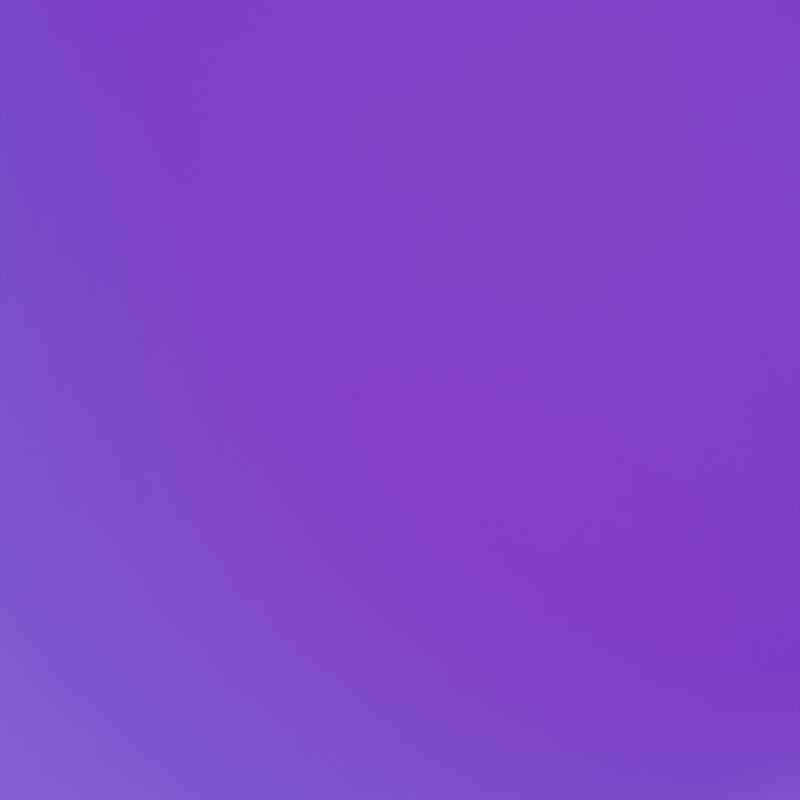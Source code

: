 # Source: RenderStudioTemplete.blend  (saved by Blender 3.0.42; exported with 4.5.12 LTS)
import bpy
from mathutils import Matrix  # noqa: F401  (used for matrix-valued properties, if any)

bpy.ops.wm.read_factory_settings(use_empty=True)
scene = bpy.context.scene
scene.name = 'Scene'

# ---- collections
col_light_and_camera = bpy.data.collections.new('Light and Camera'); scene.collection.children.link(col_light_and_camera)

# ---- images (referenced by path relative to the original .blend; pixels are not part of the script)
import os
ASSET_DIR = os.environ.get("B2B_ASSET_DIR", "")  # directory of the original .blend (textures are referenced by path, not embedded)
HERE = os.path.dirname(os.path.abspath(__file__))  # packed textures are extracted next to this script under _unpacked/

def load_image(name, relpath, width, height, colorspace="sRGB"):
    """Load a texture the original file referenced (path relative to the .blend, or extracted next to this script)."""
    p = next((c for c in (os.path.join(HERE, relpath), os.path.join(ASSET_DIR, relpath)) if relpath and os.path.exists(c)), "")
    if p:
        img = bpy.data.images.load(p, check_existing=True)
        img.name = name
    else:  # same state as the original file: an image datablock whose file is absent (Cycles renders it pink)
        img = bpy.data.images.new(name, width, height)
        img.source = "FILE"
        img.filepath = "//" + (relpath or name)
    img.colorspace_settings.name = colorspace
    return img
img_veranda_4k_hdr = load_image('veranda_4k.hdr', 'veranda_4k.hdr', 1024, 1024, 'Linear Rec.709')

# ---- materials (node trees are filled in below, after node groups)
mat_backdrop = bpy.data.materials.new('Backdrop')
mat_backdrop.use_transparent_shadow = False

# ---- material node trees
mat_backdrop.use_nodes = True; mat_backdrop.node_tree.nodes.clear()
_N = mat_backdrop.node_tree.nodes; _L = mat_backdrop.node_tree.links
n0 = _N.new('ShaderNodeBsdfPrincipled'); n0.name = 'Principled BSDF'; n0.location = (10, 300)
n0.distribution = 'GGX'
n0.subsurface_method = 'BURLEY'
n0.inputs[0].default_value = (0.1998, 0.3956, 0.8412, 1.0)
n0.inputs[3].default_value = 1.45
n0.inputs[27].default_value = (0.0, 0.0, 0.0, 1.0)
n0.inputs[28].default_value = 1.0
n1 = _N.new('ShaderNodeOutputMaterial'); n1.name = 'Material Output'; n1.location = (300, 300)
_L.new(n0.outputs[0], n1.inputs[0])
n1.is_active_output = True

# ---- world
world_world = bpy.data.worlds.new('World'); scene.world = world_world
world_world.use_nodes = True; world_world.node_tree.nodes.clear()
_N = world_world.node_tree.nodes; _L = world_world.node_tree.links
n0 = _N.new('ShaderNodeOutputWorld'); n0.name = 'World Output'; n0.location = (300, 300)
n1 = _N.new('ShaderNodeBackground'); n1.name = 'Background'; n1.location = (10, 300)
n2 = _N.new('ShaderNodeTexEnvironment'); n2.name = 'Environment Texture'; n2.location = (-378, 391)
n2.image = img_veranda_4k_hdr
_L.new(n1.outputs[0], n0.inputs[0])
_L.new(n2.outputs[0], n1.inputs[0])
n0.is_active_output = True
world_world.color = (0.05088, 0.05088, 0.05088)
world_world.use_sun_shadow = False
world_world.sun_shadow_jitter_overblur = 0.0

# ---- cameras
cam_camera = bpy.data.cameras.new('Camera')
cam_camera.type = 'ORTHO'
cam_camera.clip_end = 100.0
cam_camera.ortho_scale = 3.714

# ---- lights
light_area = bpy.data.lights.new('Area', 'AREA')
light_area.color = (1.0, 0.3625, 0.3162)
light_area.transmission_factor = 0.0
light_area.energy = 157.1
light_area.shadow_soft_size = 0.9686
light_area.shadow_maximum_resolution = 0.006
light_area.use_absolute_resolution = True
light_area.size = 0.9686
light_area.size_y = 1.0
light_area_001 = bpy.data.lights.new('Area.001', 'AREA')
light_area_001.color = (1.0, 0.5175, 0.2915)
light_area_001.transmission_factor = 0.0
light_area_001.energy = 157.1
light_area_001.shadow_soft_size = 1.0
light_area_001.shadow_maximum_resolution = 0.006
light_area_001.use_absolute_resolution = True
light_area_001.size = 1.0
light_area_001.size_y = 1.0
light_area_002 = bpy.data.lights.new('Area.002', 'AREA')
light_area_002.color = (0.116, 0.3789, 1.0)
light_area_002.transmission_factor = 0.0
light_area_002.energy = 314.2
light_area_002.shadow_soft_size = 1.0
light_area_002.shadow_maximum_resolution = 0.006
light_area_002.use_absolute_resolution = True
light_area_002.size = 1.0
light_area_002.size_y = 1.0

# ---- meshes
me_plane = bpy.data.meshes.new('Plane')
me_plane.from_pydata([(1.0, -1.0, 0.0), (-1.0, -1.0, 0.6936), (1.0, 1.0, 0.6936), (-0.6585, -1.0, 0.0), (-1.0, -1.0, 0.3415), (-0.7178, -1.0, 0.005188), (-0.7753, -1.0, 0.02059), (-0.8293, -1.0, 0.04575), (-0.878, -1.0, 0.07989), (-0.9201, -1.0, 0.122), (-0.9542, -1.0, 0.1707), (-0.9794, -1.0, 0.2247), (-0.9948, -1.0, 0.2822), (-1.0, 0.6585, 0.3415), (-0.6585, 0.6585, 0.0), (-0.6585, 1.0, 0.3415), (-0.9948, 0.6585, 0.2822), (-0.9794, 0.6585, 0.2247), (-0.9543, 0.6585, 0.1707), (-0.9201, 0.6585, 0.122), (-0.9948, 0.7178, 0.3415), (-0.9889, 0.7192, 0.2802), (-0.9723, 0.7195, 0.2215), (-0.947, 0.7192, 0.1691), (-0.9148, 0.7188, 0.1239), (-0.9794, 0.7753, 0.3415), (-0.9724, 0.7782, 0.2798), (-0.9554, 0.7776, 0.2219), (-0.9314, 0.775, 0.1725), (-0.9025, 0.7727, 0.1316), (-0.9543, 0.8293, 0.3415), (-0.9468, 0.831, 0.2804), (-0.9313, 0.8275, 0.2246), (-0.9108, 0.8212, 0.1787), (-0.8868, 0.8159, 0.1422), (-0.9201, 0.878, 0.3415), (-0.9145, 0.8764, 0.2811), (-0.9023, 0.8685, 0.2272), (-0.8868, 0.8578, 0.184), (-0.8699, 0.8482, 0.1518), (-0.6585, 0.7178, 0.005189), (-0.6585, 0.7753, 0.02059), (-0.6585, 0.8293, 0.04575), (-0.6585, 0.878, 0.07989), (-0.7178, 0.6585, 0.005189), (-0.7192, 0.7198, 0.01108), (-0.7195, 0.7785, 0.02765), (-0.7192, 0.8309, 0.05299), (-0.7188, 0.8761, 0.08525), (-0.7753, 0.6585, 0.02059), (-0.7782, 0.7202, 0.02765), (-0.7776, 0.7781, 0.04459), (-0.775, 0.8275, 0.06856), (-0.7727, 0.8684, 0.09749), (-0.8293, 0.6585, 0.04575), (-0.831, 0.7196, 0.05316), (-0.8275, 0.7754, 0.06871), (-0.8212, 0.8213, 0.08918), (-0.8159, 0.8578, 0.1132), (-0.878, 0.6585, 0.07989), (-0.8764, 0.7189, 0.08554), (-0.8685, 0.7728, 0.09769), (-0.8578, 0.816, 0.1132), (-0.8482, 0.8482, 0.1301), (-0.7178, 0.9948, 0.3415), (-0.7753, 0.9794, 0.3415), (-0.8293, 0.9543, 0.3415), (-0.878, 0.9201, 0.3415), (-0.6585, 0.9948, 0.2822), (-0.7198, 0.9889, 0.2808), (-0.7785, 0.9723, 0.2805), (-0.8309, 0.947, 0.2808), (-0.8761, 0.9148, 0.2812), (-0.6585, 0.9794, 0.2247), (-0.7202, 0.9724, 0.2218), (-0.7781, 0.9554, 0.2224), (-0.8275, 0.9314, 0.225), (-0.8684, 0.9025, 0.2273), (-0.6585, 0.9543, 0.1707), (-0.7196, 0.9468, 0.169), (-0.7754, 0.9313, 0.1725), (-0.8213, 0.9108, 0.1788), (-0.8578, 0.8868, 0.1841), (-0.6585, 0.9201, 0.122), (-0.7189, 0.9145, 0.1236), (-0.7728, 0.9023, 0.1315), (-0.816, 0.8868, 0.1422), (-0.8482, 0.8699, 0.1518), (1.0, 1.0, 0.3415), (1.0, 0.6585, 0.0), (1.0, 0.9948, 0.2822), (1.0, 0.9794, 0.2247), (1.0, 0.9542, 0.1707), (1.0, 0.9201, 0.122), (1.0, 0.878, 0.07989), (1.0, 0.8293, 0.04575), (1.0, 0.7753, 0.02059), (1.0, 0.7178, 0.005188), (-1.0, 0.6585, 0.6936), (-0.6585, 1.0, 0.6936), (-0.9948, 0.7178, 0.6936), (-0.9794, 0.7753, 0.6936), (-0.9542, 0.8293, 0.6936), (-0.9201, 0.878, 0.6936), (-0.878, 0.9201, 0.6936), (-0.8293, 0.9542, 0.6936), (-0.7753, 0.9794, 0.6936), (-0.7178, 0.9948, 0.6936)], [], [(15, 88, 2, 99), (3, 0, 89, 14), (13, 16, 21, 20), (16, 17, 22, 21), (17, 18, 23, 22), (18, 19, 24, 23), (19, 59, 60, 24), (20, 21, 26, 25), (21, 22, 27, 26), (22, 23, 28, 27), (23, 24, 29, 28), (24, 60, 61, 29), (25, 26, 31, 30), (26, 27, 32, 31), (27, 28, 33, 32), (28, 29, 34, 33), (29, 61, 62, 34), (30, 31, 36, 35), (31, 32, 37, 36), (32, 33, 38, 37), (33, 34, 39, 38), (34, 62, 63, 39), (14, 40, 45, 44), (40, 41, 46, 45), (41, 42, 47, 46), (42, 43, 48, 47), (43, 83, 84, 48), (44, 45, 50, 49), (45, 46, 51, 50), (46, 47, 52, 51), (47, 48, 53, 52), (48, 84, 85, 53), (49, 50, 55, 54), (50, 51, 56, 55), (51, 52, 57, 56), (52, 53, 58, 57), (53, 85, 86, 58), (54, 55, 60, 59), (55, 56, 61, 60), (56, 57, 62, 61), (57, 58, 63, 62), (58, 86, 87, 63), (15, 64, 69, 68), (64, 65, 70, 69), (65, 66, 71, 70), (66, 67, 72, 71), (67, 35, 36, 72), (68, 69, 74, 73), (69, 70, 75, 74), (70, 71, 76, 75), (71, 72, 77, 76), (72, 36, 37, 77), (73, 74, 79, 78), (74, 75, 80, 79), (75, 76, 81, 80), (76, 77, 82, 81), (77, 37, 38, 82), (78, 79, 84, 83), (79, 80, 85, 84), (80, 81, 86, 85), (81, 82, 87, 86), (82, 38, 39, 87), (39, 63, 87), (13, 4, 12, 16), (16, 12, 11, 17), (17, 11, 10, 18), (18, 10, 9, 19), (19, 9, 8, 59), (59, 8, 7, 54), (54, 7, 6, 49), (49, 6, 5, 44), (44, 5, 3, 14), (88, 15, 68, 90), (90, 68, 73, 91), (91, 73, 78, 92), (92, 78, 83, 93), (93, 83, 43, 94), (94, 43, 42, 95), (95, 42, 41, 96), (96, 41, 40, 97), (97, 40, 14, 89), (98, 13, 20, 100), (100, 20, 25, 101), (101, 25, 30, 102), (102, 30, 35, 103), (103, 35, 67, 104), (104, 67, 66, 105), (105, 66, 65, 106), (106, 65, 64, 107), (107, 64, 15, 99), (4, 13, 98, 1)])
me_plane.polygons.foreach_set('use_smooth', [True] * 91)
_uv = me_plane.uv_layers.new(name='UVMap')
_uv.uv.foreach_set('vector', [0.1707, 1.0, 1.0, 1.0, 1.0, 1.0, 0.1707, 1.0, 0.1707, 0.0, 1.0, 0.0, 1.0, 0.8293, 0.1707, 0.8293, 0.0, 0.8293, 0.0, 0.8293, 0.0, 0.8596, 0.0, 0.8589, 0.0, 0.8293, 0.0, 0.8293, 0.0, 0.8598, 0.0, 0.8596, 0.0, 0.8293, 0.0, 0.8293, 0.0, 0.8596, 0.0, 0.8598, 0.0, 0.8293, 0.0, 0.8293, 0.0, 0.8594, 0.0, 0.8596, 0.0, 0.8293, 0.0, 0.8293, 0.0, 0.8595, 0.0, 0.8594, 0.0, 0.8589, 0.0, 0.8596, 0.0, 0.8891, 0.0, 0.8877, 0.0, 0.8596, 0.0, 0.8598, 0.0, 0.8888, 0.0, 0.8891, 0.0, 0.8598, 0.0, 0.8596, 0.0, 0.8875, 0.0, 0.8888, 0.0, 0.8596, 0.0, 0.8594, 0.0, 0.8863, 0.0, 0.8875, 0.0, 0.8594, 0.0, 0.8595, 0.0, 0.8864, 0.0, 0.8863, 0.0, 0.8877, 0.0, 0.8891, 0.0, 0.9155, 0.0, 0.9146, 0.0, 0.8891, 0.0, 0.8888, 0.0, 0.9137, 0.0, 0.9155, 0.0, 0.8888, 0.0, 0.8875, 0.0, 0.9106, 0.0, 0.9137, 0.0, 0.8875, 0.0, 0.8863, 0.0, 0.908, 0.0, 0.9106, 0.0, 0.8863, 0.0, 0.8864, 0.0, 0.908, 0.0, 0.908, 0.0, 0.9146, 0.0, 0.9155, 0.0, 0.9382, 0.0, 0.939, 0.0, 0.9155, 0.0, 0.9137, 0.0, 0.9343, 0.0, 0.9382, 0.0, 0.9137, 0.0, 0.9106, 0.0, 0.9289, 0.0, 0.9343, 0.0, 0.9106, 0.0, 0.908, 0.0, 0.9241, 0.0, 0.9289, 0.0, 0.908, 0.0, 0.908, 0.0, 0.9241, 0.0, 0.9241, 0.1707, 0.8293, 0.1707, 0.8589, 0.1404, 0.8599, 0.1411, 0.8293, 0.1707, 0.8589, 0.1707, 0.8877, 0.1402, 0.8893, 0.1404, 0.8599, 0.1707, 0.8877, 0.1707, 0.9146, 0.1404, 0.9154, 0.1402, 0.8893, 0.1707, 0.9146, 0.1707, 0.939, 0.1406, 0.938, 0.1404, 0.9154, 0.1707, 0.939, 0.1707, 1.0, 0.1405, 1.0, 0.1406, 0.938, 0.1411, 0.8293, 0.1404, 0.8599, 0.1109, 0.8601, 0.1123, 0.8293, 0.1404, 0.8599, 0.1402, 0.8893, 0.1112, 0.889, 0.1109, 0.8601, 0.1402, 0.8893, 0.1404, 0.9154, 0.1125, 0.9137, 0.1112, 0.889, 0.1404, 0.9154, 0.1406, 0.938, 0.1137, 0.9342, 0.1125, 0.9137, 0.1406, 0.938, 0.1405, 1.0, 0.1136, 1.0, 0.1137, 0.9342, 0.1123, 0.8293, 0.1109, 0.8601, 0.0845, 0.8598, 0.08537, 0.8293, 0.1109, 0.8601, 0.1112, 0.889, 0.08627, 0.8877, 0.0845, 0.8598, 0.1112, 0.889, 0.1125, 0.9137, 0.08941, 0.9106, 0.08627, 0.8877, 0.1125, 0.9137, 0.1137, 0.9342, 0.09203, 0.9289, 0.08941, 0.9106, 0.1137, 0.9342, 0.1136, 1.0, 0.09201, 1.0, 0.09203, 0.9289, 0.08537, 0.8293, 0.0845, 0.8598, 0.06182, 0.8595, 0.06099, 0.8293, 0.0845, 0.8598, 0.08627, 0.8877, 0.06573, 0.8864, 0.06182, 0.8595, 0.08627, 0.8877, 0.08941, 0.9106, 0.0711, 0.908, 0.06573, 0.8864, 0.08941, 0.9106, 0.09203, 0.9289, 0.07592, 0.9241, 0.0711, 0.908, 0.09203, 0.9289, 0.09201, 1.0, 0.07592, 1.0, 0.07592, 0.9241, 0.1707, 1.0, 0.1411, 1.0, 0.1401, 1.0, 0.1707, 1.0, 0.1411, 1.0, 0.1123, 1.0, 0.1107, 1.0, 0.1401, 1.0, 0.1123, 1.0, 0.08537, 1.0, 0.08457, 1.0, 0.1107, 1.0, 0.08537, 1.0, 0.06099, 1.0, 0.06197, 1.0, 0.08457, 1.0, 0.06099, 1.0, 0.0, 1.0, 0.0, 1.0, 0.06197, 1.0, 0.1707, 1.0, 0.1401, 1.0, 0.1399, 1.0, 0.1707, 1.0, 0.1401, 1.0, 0.1107, 1.0, 0.111, 1.0, 0.1399, 1.0, 0.1107, 1.0, 0.08457, 1.0, 0.08625, 1.0, 0.111, 1.0, 0.08457, 1.0, 0.06197, 1.0, 0.06581, 1.0, 0.08625, 1.0, 0.06197, 1.0, 0.0, 1.0, 0.0, 1.0, 0.06581, 1.0, 0.1707, 1.0, 0.1399, 1.0, 0.1402, 1.0, 0.1707, 1.0, 0.1399, 1.0, 0.111, 1.0, 0.1123, 1.0, 0.1402, 1.0, 0.111, 1.0, 0.08625, 1.0, 0.08936, 1.0, 0.1123, 1.0, 0.08625, 1.0, 0.06581, 1.0, 0.07111, 1.0, 0.08936, 1.0, 0.06581, 1.0, 0.0, 1.0, 0.0, 1.0, 0.07111, 1.0, 0.1707, 1.0, 0.1402, 1.0, 0.1405, 1.0, 0.1707, 1.0, 0.1402, 1.0, 0.1123, 1.0, 0.1136, 1.0, 0.1405, 1.0, 0.1123, 1.0, 0.08936, 1.0, 0.09201, 1.0, 0.1136, 1.0, 0.08936, 1.0, 0.07111, 1.0, 0.07592, 1.0, 0.09201, 1.0, 0.07111, 1.0, 0.0, 1.0, 0.0, 1.0, 0.07592, 1.0, 0.0, 0.9241, 0.07592, 0.9241, 0.07592, 1.0, 0.0, 0.8293, 0.0, 0.0, 0.0, 0.0, 0.0, 0.8293, 0.0, 0.8293, 0.0, 0.0, 0.0, 0.0, 0.0, 0.8293, 0.0, 0.8293, 0.0, 0.0, 0.0, 0.0, 0.0, 0.8293, 0.0, 0.8293, 0.0, 0.0, 0.0, 0.0, 0.0, 0.8293, 0.0, 0.8293, 0.0, 0.0, 0.06099, 0.0, 0.06099, 0.8293, 0.06099, 0.8293, 0.06099, 0.0, 0.08537, 0.0, 0.08537, 0.8293, 0.08537, 0.8293, 0.08537, 0.0, 0.1123, 0.0, 0.1123, 0.8293, 0.1123, 0.8293, 0.1123, 0.0, 0.1411, 0.0, 0.1411, 0.8293, 0.1411, 0.8293, 0.1411, 0.0, 0.1707, 0.0, 0.1707, 0.8293, 1.0, 1.0, 0.1707, 1.0, 0.1707, 1.0, 1.0, 1.0, 1.0, 1.0, 0.1707, 1.0, 0.1707, 1.0, 1.0, 1.0, 1.0, 1.0, 0.1707, 1.0, 0.1707, 1.0, 1.0, 1.0, 1.0, 1.0, 0.1707, 1.0, 0.1707, 1.0, 1.0, 1.0, 1.0, 1.0, 0.1707, 1.0, 0.1707, 0.939, 1.0, 0.939, 1.0, 0.939, 0.1707, 0.939, 0.1707, 0.9146, 1.0, 0.9146, 1.0, 0.9146, 0.1707, 0.9146, 0.1707, 0.8877, 1.0, 0.8877, 1.0, 0.8877, 0.1707, 0.8877, 0.1707, 0.8589, 1.0, 0.8589, 1.0, 0.8589, 0.1707, 0.8589, 0.1707, 0.8293, 1.0, 0.8293, 0.0, 0.8293, 0.0, 0.8293, 0.0, 0.8589, 0.0, 0.8589, 0.0, 0.8589, 0.0, 0.8589, 0.0, 0.8877, 0.0, 0.8877, 0.0, 0.8877, 0.0, 0.8877, 0.0, 0.9146, 0.0, 0.9146, 0.0, 0.9146, 0.0, 0.9146, 0.0, 0.939, 0.0, 0.939, 0.0, 0.939, 0.0, 0.939, 0.06099, 1.0, 0.06099, 1.0, 0.06099, 1.0, 0.06099, 1.0, 0.08537, 1.0, 0.08537, 1.0, 0.08537, 1.0, 0.08537, 1.0, 0.1123, 1.0, 0.1123, 1.0, 0.1123, 1.0, 0.1123, 1.0, 0.1411, 1.0, 0.1411, 1.0, 0.1411, 1.0, 0.1411, 1.0, 0.1707, 1.0, 0.1707, 1.0, 0.0, 0.0, 0.0, 0.8293, 0.0, 0.8293, 0.0, 0.0])
me_plane.materials.append(mat_backdrop)
me_plane.use_remesh_fix_poles = True
me_plane.use_remesh_preserve_attributes = False
me_plane.use_mirror_vertex_groups = False
me_plane.update()

# ---- objects
ob_camera = bpy.data.objects.new('Camera', cam_camera)
ob_backdrop = bpy.data.objects.new('Backdrop', me_plane)
ob_red = bpy.data.objects.new('Red', light_area)
ob_yellow = bpy.data.objects.new('Yellow', light_area_001)
ob_blue = bpy.data.objects.new('Blue', light_area_002)

# ---- transforms, parenting, visibility, modifiers, constraints
ob_camera.location = (1.859, 1.171, 2.166)
ob_camera.rotation_euler = (1.571, -0.0, 0.7854)
ob_camera.lock_rotations_4d = False
ob_camera.empty_display_type = 'ARROWS'
ob_camera.color = (0.0, 0.0, 0.0, 0.0)
ob_camera.display_type = 'WIRE'
ob_camera.lineart.crease_threshold = 0.0
ob_backdrop.location = (3.493, 0.001097, 0.0)
ob_backdrop.scale = (10.0, 10.0, 10.0)
ob_backdrop.lineart.crease_threshold = 0.0
ob_red.location = (4.78, 3.109, 1.212)
ob_red.rotation_euler = (2.056, 1.311, 2.091)
ob_yellow.location = (-0.407, -1.226, 2.558)
ob_yellow.rotation_euler = (1.173e-07, 1.008, -1.571)
ob_blue.location = (0.03217, 6.91, 4.766)
ob_blue.rotation_euler = (0.4068, 1.072, -4.284)

# ---- collection membership
col_light_and_camera.objects.link(ob_camera)
col_light_and_camera.objects.link(ob_backdrop)
col_light_and_camera.objects.link(ob_red)
col_light_and_camera.objects.link(ob_yellow)
col_light_and_camera.objects.link(ob_blue)

# ---- scene / render settings (as saved in the file)
scene.camera = ob_camera
scene.frame_start = 1; scene.frame_end = 80; scene.frame_set(0)
scene.render.engine = 'BLENDER_EEVEE_NEXT'
scene.render.image_settings.file_format = 'FFMPEG'
scene.render.image_settings.color_mode = 'RGB'
scene.render.resolution_x = 1080
scene.cycles.samples = 500
scene.cycles.sampling_pattern = 'TABULATED_SOBOL'
scene.cycles.use_adaptive_sampling = False
scene.cycles.use_light_tree = False
scene.eevee.taa_samples = 128
scene.eevee.taa_render_samples = 128
scene.eevee.use_gtao = True
scene.eevee.gtao_distance = 0.5
scene.eevee.use_raytracing = True
scene.view_settings.look = 'High Contrast'
scene.view_settings.view_transform = 'Filmic'
bpy.context.view_layer.update()
